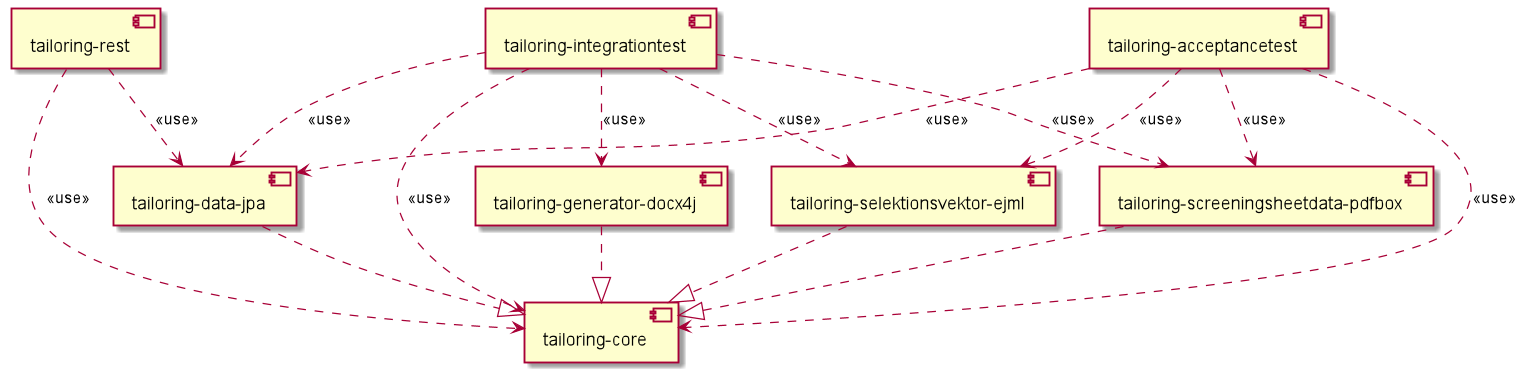

The diagram above was rendered by PlantUML. Its source (embedded in the PNG):
@startuml level1.png
skinparam componentStyle uml2

component [tailoring-core]
component [tailoring-data-jpa]
component [tailoring-selektionsvektor-ejml]
component [tailoring-screeningsheetdata-pdfbox]
component [tailoring-generator-docx4j]
component [tailoring-rest]
component [tailoring-integrationtest]
component [tailoring-acceptancetest]




[tailoring-data-jpa] ..|> [tailoring-core]
[tailoring-selektionsvektor-ejml] ..|> [tailoring-core]
[tailoring-screeningsheetdata-pdfbox] ..|> [tailoring-core]
[tailoring-generator-docx4j] ..|> [tailoring-core]

[tailoring-acceptancetest] ..> [tailoring-core] : <<use>>
[tailoring-acceptancetest] ..> [tailoring-data-jpa] : <<use>>
[tailoring-acceptancetest] ..> [tailoring-screeningsheetdata-pdfbox] : <<use>>
[tailoring-acceptancetest] ..> [tailoring-selektionsvektor-ejml] : <<use>>

[tailoring-rest] ..> [tailoring-core] : <<use>>
[tailoring-rest] ..> [tailoring-data-jpa] : <<use>>

[tailoring-integrationtest] ..> [tailoring-core] : <<use>>
[tailoring-integrationtest] ..> [tailoring-data-jpa] : <<use>>
[tailoring-integrationtest] ..> [tailoring-screeningsheetdata-pdfbox] : <<use>>
[tailoring-integrationtest] ..> [tailoring-selektionsvektor-ejml] : <<use>>
[tailoring-integrationtest] ..> [tailoring-generator-docx4j] : <<use>>

@enduml